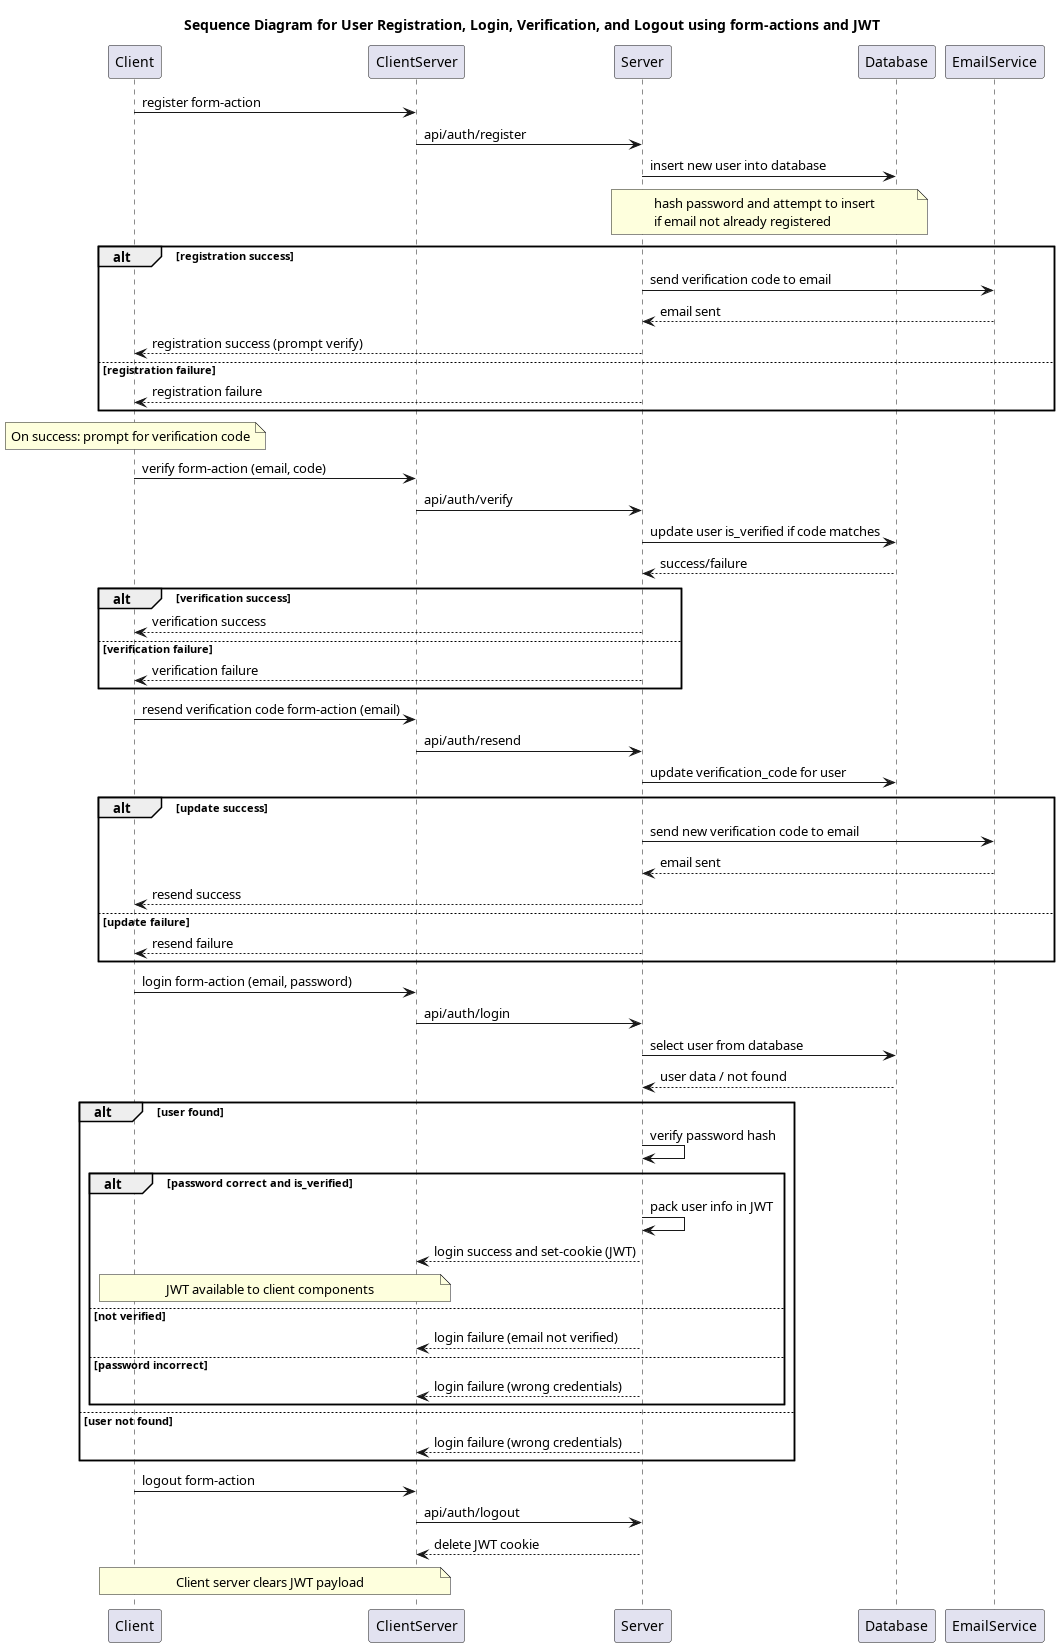

The diagram above was rendered by PlantUML. Its source (embedded in the PNG):
@startuml
title Sequence Diagram for User Registration, Login, Verification, and Logout using form-actions and JWT

Client -> ClientServer: register form-action
ClientServer -> Server: api/auth/register
Server -> Database: insert new user into database
note over Server, Database: hash password and attempt to insert\nif email not already registered
alt registration success
    Server -> EmailService: send verification code to email
    EmailService --> Server: email sent
    Server --> Client: registration success (prompt verify)
else registration failure
    Server --> Client: registration failure
end
note over Client: On success: prompt for verification code

Client -> ClientServer: verify form-action (email, code)
ClientServer -> Server: api/auth/verify
Server -> Database: update user is_verified if code matches
Database --> Server: success/failure
alt verification success
    Server --> Client: verification success
else verification failure
    Server --> Client: verification failure
end

Client -> ClientServer: resend verification code form-action (email)
ClientServer -> Server: api/auth/resend
Server -> Database: update verification_code for user
alt update success
    Server -> EmailService: send new verification code to email
    EmailService --> Server: email sent
    Server --> Client: resend success
else update failure
    Server --> Client: resend failure
end

Client -> ClientServer: login form-action (email, password)
ClientServer -> Server: api/auth/login
Server -> Database: select user from database
Database --> Server: user data / not found
alt user found
    Server -> Server: verify password hash
    alt password correct and is_verified
        Server -> Server: pack user info in JWT
        Server --> ClientServer: login success and set-cookie (JWT)
        note over Client, ClientServer: JWT available to client components
    else not verified
        Server --> ClientServer: login failure (email not verified)
    else password incorrect
        Server --> ClientServer: login failure (wrong credentials)
    end
else user not found
    Server --> ClientServer: login failure (wrong credentials)
end

Client -> ClientServer: logout form-action
ClientServer -> Server: api/auth/logout
Server --> ClientServer: delete JWT cookie
note over ClientServer, Client: Client server clears JWT payload

@enduml